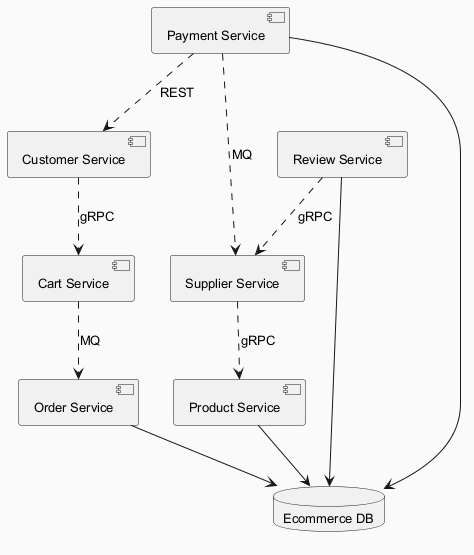

The diagram above was rendered by PlantUML. Its source (embedded in the PNG):
@startuml
skinparam backgroundColor #FAFAFA
skinparam classBackgroundColor #FFF3E0
skinparam classBorderColor #E65100
skinparam defaultFontSize 13
component "Supplier Service" as C_SupplierService
component "Order Service" as C_OrderService
component "Payment Service" as C_PaymentService
component "Product Service" as C_ProductService
component "Customer Service" as C_CustomerService
component "Review Service" as C_ReviewService
component "Cart Service" as C_CartService
database "Ecommerce DB" as DB_ecommerce
C_OrderService --> DB_ecommerce
C_PaymentService --> DB_ecommerce
C_ProductService --> DB_ecommerce
C_ReviewService --> DB_ecommerce
C_SupplierService ..> C_ProductService : gRPC
C_CustomerService ..> C_CartService : gRPC
C_CartService ..> C_OrderService : MQ
C_PaymentService ..> C_SupplierService : MQ
C_ReviewService ..> C_SupplierService : gRPC
C_PaymentService ..> C_CustomerService : REST
@enduml